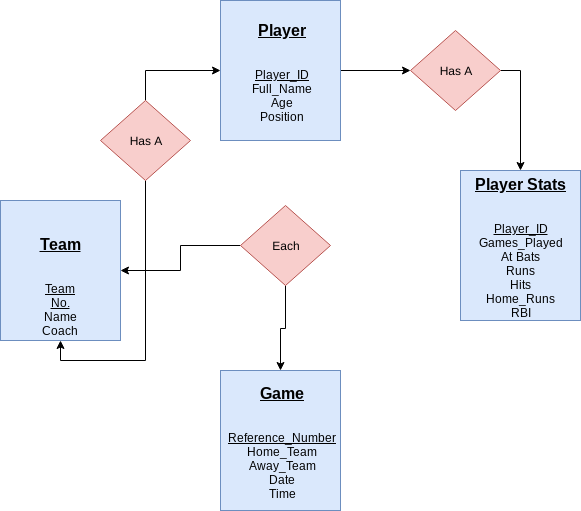

The diagram above was exported from draw.io. Its source (the exported page's mxGraphModel, read from the mxfile embedded in the PNG):
<mxGraphModel dx="744" dy="429" grid="1" gridSize="10" guides="1" tooltips="1" connect="1" arrows="1" fold="1" page="1" pageScale="1" pageWidth="850" pageHeight="1100" math="0" shadow="0">
  <root>
    <mxCell id="0" />
    <mxCell id="1" parent="0" />
    <mxCell id="EqwtseRF1MBQaL2zciKC-1" value="&lt;div&gt;&lt;br&gt;&lt;/div&gt;&lt;div style=&quot;font-size: 16px&quot;&gt;&lt;u&gt;&lt;b&gt;Team&lt;/b&gt;&lt;/u&gt;&lt;/div&gt;&lt;div&gt;&lt;br&gt;&lt;/div&gt;&lt;div&gt;&lt;br&gt;&lt;/div&gt;&lt;div&gt;&lt;u&gt;Team No.&lt;/u&gt;&lt;/div&gt;&lt;div&gt;Name&lt;/div&gt;&lt;div&gt;Coach&lt;br&gt;&lt;/div&gt;" style="rounded=0;whiteSpace=wrap;html=1;fillColor=#dae8fc;strokeColor=#6c8ebf;" parent="1" vertex="1">
      <mxGeometry x="150" y="370" width="120" height="140" as="geometry" />
    </mxCell>
    <mxCell id="EqwtseRF1MBQaL2zciKC-4" value="&lt;div style=&quot;font-size: 16px&quot;&gt;&lt;u&gt;&lt;b&gt;Game&lt;/b&gt;&lt;/u&gt;&lt;br&gt;&lt;/div&gt;&lt;div&gt;&lt;br&gt;&lt;/div&gt;&lt;div&gt;&lt;br&gt;&lt;/div&gt;&lt;div&gt;&lt;u&gt;Reference_Number&lt;/u&gt;&lt;/div&gt;&lt;div&gt;Home_Team&lt;/div&gt;&lt;div&gt;Away_Team&lt;/div&gt;&lt;div&gt;Date&lt;/div&gt;&lt;div&gt;Time&lt;br&gt;&lt;/div&gt;" style="rounded=0;whiteSpace=wrap;html=1;fillColor=#dae8fc;strokeColor=#6c8ebf;" parent="1" vertex="1">
      <mxGeometry x="370" y="540" width="120" height="140" as="geometry" />
    </mxCell>
    <mxCell id="EqwtseRF1MBQaL2zciKC-12" style="edgeStyle=orthogonalEdgeStyle;rounded=0;orthogonalLoop=1;jettySize=auto;html=1;exitX=1;exitY=0.5;exitDx=0;exitDy=0;entryX=0;entryY=0.5;entryDx=0;entryDy=0;" parent="1" source="EqwtseRF1MBQaL2zciKC-5" target="EqwtseRF1MBQaL2zciKC-10" edge="1">
      <mxGeometry relative="1" as="geometry" />
    </mxCell>
    <mxCell id="EqwtseRF1MBQaL2zciKC-5" value="&lt;div style=&quot;font-size: 16px&quot;&gt;&lt;u&gt;&lt;b&gt;Player&lt;/b&gt;&lt;/u&gt;&lt;br&gt;&lt;/div&gt;&lt;div&gt;&lt;br&gt;&lt;/div&gt;&lt;div&gt;&lt;br&gt;&lt;/div&gt;&lt;div&gt;&lt;u&gt;Player_ID&lt;/u&gt;&lt;/div&gt;&lt;div&gt;Full_Name&lt;/div&gt;&lt;div&gt;Age&lt;/div&gt;&lt;div&gt;Position&lt;/div&gt;" style="rounded=0;whiteSpace=wrap;html=1;fillColor=#dae8fc;strokeColor=#6c8ebf;" parent="1" vertex="1">
      <mxGeometry x="370" y="170" width="120" height="140" as="geometry" />
    </mxCell>
    <mxCell id="EqwtseRF1MBQaL2zciKC-6" value="&lt;div style=&quot;font-size: 16px&quot;&gt;&lt;u&gt;&lt;b&gt;Player Stats&lt;/b&gt;&lt;/u&gt;&lt;br&gt;&lt;/div&gt;&lt;div&gt;&lt;br&gt;&lt;/div&gt;&lt;div&gt;&lt;br&gt;&lt;/div&gt;&lt;div&gt;&lt;u&gt;Player_ID&lt;/u&gt;&lt;/div&gt;&lt;div&gt;Games_Played&lt;/div&gt;&lt;div&gt;At Bats&lt;/div&gt;&lt;div&gt;Runs&lt;/div&gt;&lt;div&gt;Hits&lt;/div&gt;&lt;div&gt;Home_Runs&lt;/div&gt;&lt;div&gt;RBI&lt;br&gt;&lt;/div&gt;" style="rounded=0;whiteSpace=wrap;html=1;fillColor=#dae8fc;strokeColor=#6c8ebf;" parent="1" vertex="1">
      <mxGeometry x="610" y="340" width="120" height="150" as="geometry" />
    </mxCell>
    <mxCell id="EqwtseRF1MBQaL2zciKC-8" style="edgeStyle=orthogonalEdgeStyle;rounded=0;orthogonalLoop=1;jettySize=auto;html=1;entryX=0.5;entryY=1;entryDx=0;entryDy=0;" parent="1" source="EqwtseRF1MBQaL2zciKC-7" target="EqwtseRF1MBQaL2zciKC-1" edge="1">
      <mxGeometry relative="1" as="geometry" />
    </mxCell>
    <mxCell id="EqwtseRF1MBQaL2zciKC-9" style="edgeStyle=orthogonalEdgeStyle;rounded=0;orthogonalLoop=1;jettySize=auto;html=1;exitX=0.5;exitY=0;exitDx=0;exitDy=0;" parent="1" source="EqwtseRF1MBQaL2zciKC-7" target="EqwtseRF1MBQaL2zciKC-5" edge="1">
      <mxGeometry relative="1" as="geometry" />
    </mxCell>
    <mxCell id="EqwtseRF1MBQaL2zciKC-7" value="Has A" style="rhombus;whiteSpace=wrap;html=1;fillColor=#f8cecc;strokeColor=#b85450;" parent="1" vertex="1">
      <mxGeometry x="250" y="270" width="90" height="80" as="geometry" />
    </mxCell>
    <mxCell id="EqwtseRF1MBQaL2zciKC-13" style="edgeStyle=orthogonalEdgeStyle;rounded=0;orthogonalLoop=1;jettySize=auto;html=1;exitX=1;exitY=0.5;exitDx=0;exitDy=0;entryX=0.5;entryY=0;entryDx=0;entryDy=0;" parent="1" source="EqwtseRF1MBQaL2zciKC-10" target="EqwtseRF1MBQaL2zciKC-6" edge="1">
      <mxGeometry relative="1" as="geometry" />
    </mxCell>
    <mxCell id="EqwtseRF1MBQaL2zciKC-10" value="Has A" style="rhombus;whiteSpace=wrap;html=1;fillColor=#f8cecc;strokeColor=#b85450;" parent="1" vertex="1">
      <mxGeometry x="560" y="200" width="90" height="80" as="geometry" />
    </mxCell>
    <mxCell id="EqwtseRF1MBQaL2zciKC-15" style="edgeStyle=orthogonalEdgeStyle;rounded=0;orthogonalLoop=1;jettySize=auto;html=1;entryX=0.5;entryY=0;entryDx=0;entryDy=0;" parent="1" source="EqwtseRF1MBQaL2zciKC-14" target="EqwtseRF1MBQaL2zciKC-4" edge="1">
      <mxGeometry relative="1" as="geometry" />
    </mxCell>
    <mxCell id="EqwtseRF1MBQaL2zciKC-16" style="edgeStyle=orthogonalEdgeStyle;rounded=0;orthogonalLoop=1;jettySize=auto;html=1;exitX=0;exitY=0.5;exitDx=0;exitDy=0;" parent="1" source="EqwtseRF1MBQaL2zciKC-14" target="EqwtseRF1MBQaL2zciKC-1" edge="1">
      <mxGeometry relative="1" as="geometry" />
    </mxCell>
    <mxCell id="EqwtseRF1MBQaL2zciKC-14" value="Each" style="rhombus;whiteSpace=wrap;html=1;fillColor=#f8cecc;strokeColor=#b85450;" parent="1" vertex="1">
      <mxGeometry x="390" y="375" width="90" height="80" as="geometry" />
    </mxCell>
  </root>
</mxGraphModel>